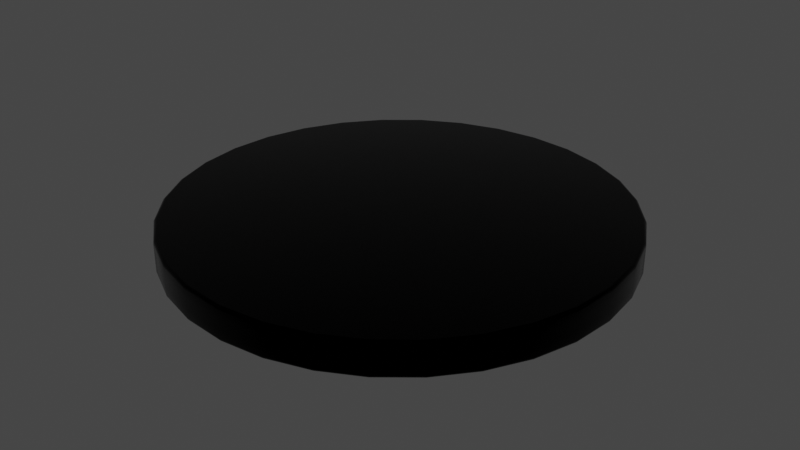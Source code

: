 # Source: generic_ceiling_light02.blend  (saved by Blender 3.4.6; exported with 4.5.12 LTS)
import bpy
from mathutils import Matrix  # noqa: F401  (used for matrix-valued properties, if any)

bpy.ops.wm.read_factory_settings(use_empty=True)
scene = bpy.context.scene
scene.name = 'Scene'

# ---- collections
col_generic_ceiling_light02 = bpy.data.collections.new('generic_ceiling_light02'); scene.collection.children.link(col_generic_ceiling_light02)

# ---- materials (node trees are filled in below, after node groups)
mat_light = bpy.data.materials.new('Light')
mat_light.use_transparent_shadow = False
mat_black_metal = bpy.data.materials.new('Black Metal')
mat_black_metal.use_transparent_shadow = False

# ---- material node trees
mat_light.use_nodes = True; mat_light.node_tree.nodes.clear()
_N = mat_light.node_tree.nodes; _L = mat_light.node_tree.links
n0 = _N.new('ShaderNodeOutputMaterial'); n0.name = 'Material Output'; n0.location = (300, 300)
n1 = _N.new('ShaderNodeEmission'); n1.name = 'Emission'; n1.location = (10, 300)
n1.inputs[1].default_value = 20.0
_L.new(n1.outputs[0], n0.inputs[0])
n0.is_active_output = True
mat_black_metal.use_nodes = True; mat_black_metal.node_tree.nodes.clear()
_N = mat_black_metal.node_tree.nodes; _L = mat_black_metal.node_tree.links
n0 = _N.new('ShaderNodeBsdfPrincipled'); n0.name = 'Principled BSDF'; n0.location = (10, 300)
n0.distribution = 'GGX'
n0.subsurface_method = 'RANDOM_WALK_SKIN'
n0.inputs[0].default_value = (0.0, 0.0, 0.0, 1.0)
n0.inputs[1].default_value = 1.0
n0.inputs[2].default_value = 0.2
n0.inputs[3].default_value = 1.45
n0.inputs[13].default_value = 0.7
n0.inputs[27].default_value = (0.0, 0.0, 0.0, 1.0)
n0.inputs[28].default_value = 1.0
n1 = _N.new('ShaderNodeOutputMaterial'); n1.name = 'Material Output'; n1.location = (300, 300)
_L.new(n0.outputs[0], n1.inputs[0])
n1.is_active_output = True

# ---- world
world_world = bpy.data.worlds.new('World'); scene.world = world_world
world_world.use_nodes = True; world_world.node_tree.nodes.clear()
_N = world_world.node_tree.nodes; _L = world_world.node_tree.links
n0 = _N.new('ShaderNodeOutputWorld'); n0.name = 'World Output'; n0.location = (300, 300)
n1 = _N.new('ShaderNodeBackground'); n1.name = 'Background'; n1.location = (10, 300)
n1.inputs[0].default_value = (0.05088, 0.05088, 0.05088, 1.0)
_L.new(n1.outputs[0], n0.inputs[0])
n0.is_active_output = True
world_world.color = (0.05088, 0.05088, 0.05088)
world_world.use_sun_shadow = False
world_world.sun_shadow_jitter_overblur = 0.0

# ---- meshes
me_generic_ceiling_light02_vertex = bpy.data.meshes.new('generic_ceiling_light02_vertex')
me_generic_ceiling_light02_vertex.from_pydata([(-2.265e-09, 0.2, 0.015), (2.265e-09, 0.1863, -0.015), (-0.03902, 0.1962, 0.015), (-0.03635, 0.1827, -0.015), (-0.07654, 0.1848, 0.015), (-0.0713, 0.1721, -0.015), (-0.1111, 0.1663, 0.015), (-0.1035, 0.1549, -0.015), (-0.1414, 0.1414, 0.015), (-0.1317, 0.1317, -0.015), (-0.1663, 0.1111, 0.015), (-0.1549, 0.1035, -0.015), (-0.1848, 0.07654, 0.015), (-0.1721, 0.0713, -0.015), (-0.1962, 0.03902, 0.015), (-0.1827, 0.03635, -0.015), (-0.2, 0.0, 0.015), (-0.1863, 0.0, -0.015), (-0.1962, -0.03902, 0.015), (-0.1827, -0.03635, -0.015), (-0.1848, -0.07654, 0.015), (-0.1721, -0.0713, -0.015), (-0.1663, -0.1111, 0.015), (-0.1549, -0.1035, -0.015), (-0.1414, -0.1414, 0.015), (-0.1317, -0.1317, -0.015), (-0.1111, -0.1663, 0.015), (-0.1035, -0.1549, -0.015), (-0.07654, -0.1848, 0.015), (-0.0713, -0.1721, -0.015), (-0.03902, -0.1962, 0.015), (-0.03635, -0.1827, -0.015), (-2.265e-09, -0.2, 0.015), (2.265e-09, -0.1863, -0.015), (0.03902, -0.1962, 0.015), (0.03635, -0.1827, -0.015), (0.07654, -0.1848, 0.015), (0.0713, -0.1721, -0.015), (0.1111, -0.1663, 0.015), (0.1035, -0.1549, -0.015), (0.1414, -0.1414, 0.015), (0.1317, -0.1317, -0.015), (0.1663, -0.1111, 0.015), (0.1549, -0.1035, -0.015), (0.1848, -0.07654, 0.015), (0.1721, -0.0713, -0.015), (0.1962, -0.03902, 0.015), (0.1827, -0.03635, -0.015), (0.2, 0.0, 0.015), (0.1863, 0.0, -0.015), (0.1962, 0.03902, 0.015), (0.1827, 0.03635, -0.015), (0.1848, 0.07654, 0.015), (0.1721, 0.0713, -0.015), (0.1663, 0.1111, 0.015), (0.1549, 0.1035, -0.015), (0.1414, 0.1414, 0.015), (0.1317, 0.1317, -0.015), (0.1111, 0.1663, 0.015), (0.1035, 0.1549, -0.015), (0.07654, 0.1848, 0.015), (0.0713, 0.1721, -0.015), (0.03902, 0.1962, 0.015), (0.03635, 0.1827, -0.015), (-0.03902, 0.1962, -0.015), (2.265e-09, 0.2, -0.015), (-0.07654, 0.1848, -0.015), (-0.1111, 0.1663, -0.015), (-0.1414, 0.1414, -0.015), (-0.1663, 0.1111, -0.015), (-0.1848, 0.07654, -0.015), (-0.1962, 0.03902, -0.015), (-0.2, 0.0, -0.015), (-0.1962, -0.03902, -0.015), (-0.1848, -0.07654, -0.015), (-0.1663, -0.1111, -0.015), (-0.1414, -0.1414, -0.015), (-0.1111, -0.1663, -0.015), (-0.07654, -0.1848, -0.015), (-0.03902, -0.1962, -0.015), (2.265e-09, -0.2, -0.015), (0.03902, -0.1962, -0.015), (0.07654, -0.1848, -0.015), (0.1111, -0.1663, -0.015), (0.1414, -0.1414, -0.015), (0.1663, -0.1111, -0.015), (0.1848, -0.07654, -0.015), (0.1962, -0.03902, -0.015), (0.2, 0.0, -0.015), (0.1962, 0.03902, -0.015), (0.1848, 0.07654, -0.015), (0.1663, 0.1111, -0.015), (0.1414, 0.1414, -0.015), (0.1111, 0.1663, -0.015), (0.07654, 0.1848, -0.015), (0.03902, 0.1962, -0.015), (-0.03635, 0.1827, -0.009032), (1.364e-09, 0.1863, -0.009032), (-0.0713, 0.1721, -0.009032), (-0.1035, 0.1549, -0.009032), (-0.1317, 0.1317, -0.009032), (-0.1549, 0.1035, -0.009032), (-0.1721, 0.0713, -0.009032), (-0.1827, 0.03635, -0.009032), (-0.1863, 0.0, -0.009032), (-0.1827, -0.03635, -0.009032), (-0.1721, -0.0713, -0.009032), (-0.1549, -0.1035, -0.009032), (-0.1317, -0.1317, -0.009032), (-0.1035, -0.1549, -0.009032), (-0.0713, -0.1721, -0.009032), (-0.03635, -0.1827, -0.009032), (1.364e-09, -0.1863, -0.009032), (0.03635, -0.1827, -0.009032), (0.0713, -0.1721, -0.009032), (0.1035, -0.1549, -0.009031), (0.1317, -0.1317, -0.009031), (0.1549, -0.1035, -0.009031), (0.1721, -0.0713, -0.009031), (0.1827, -0.03635, -0.009031), (0.1863, 0.0, -0.009031), (0.1827, 0.03635, -0.009031), (0.1721, 0.0713, -0.009031), (0.1549, 0.1035, -0.009031), (0.1317, 0.1317, -0.009031), (0.1035, 0.1549, -0.009031), (0.0713, 0.1721, -0.009032), (0.03635, 0.1827, -0.009032), (-7.55e-10, 0.2, 0.005), (7.55e-10, 0.2, -0.005), (-0.03902, 0.1962, -0.005), (-0.03902, 0.1962, 0.005), (-0.07654, 0.1848, -0.005), (-0.07654, 0.1848, 0.005), (-0.1111, 0.1663, -0.005), (-0.1111, 0.1663, 0.005), (-0.1414, 0.1414, -0.005), (-0.1414, 0.1414, 0.005), (-0.1663, 0.1111, -0.005), (-0.1663, 0.1111, 0.005), (-0.1848, 0.07654, -0.005), (-0.1848, 0.07654, 0.005), (-0.1962, 0.03902, -0.005), (-0.1962, 0.03902, 0.005), (-0.2, 0.0, -0.005), (-0.2, 0.0, 0.005), (-0.1962, -0.03902, -0.005), (-0.1962, -0.03902, 0.005), (-0.1848, -0.07654, -0.005), (-0.1848, -0.07654, 0.005), (-0.1663, -0.1111, -0.005), (-0.1663, -0.1111, 0.005), (-0.1414, -0.1414, -0.005), (-0.1414, -0.1414, 0.005), (-0.1111, -0.1663, -0.005), (-0.1111, -0.1663, 0.005), (-0.07654, -0.1848, -0.005), (-0.07654, -0.1848, 0.005), (-0.03902, -0.1962, -0.005), (-0.03902, -0.1962, 0.005), (7.55e-10, -0.2, -0.005), (-7.55e-10, -0.2, 0.005), (0.03902, -0.1962, -0.005), (0.03902, -0.1962, 0.005), (0.07654, -0.1848, -0.005), (0.07654, -0.1848, 0.005), (0.1111, -0.1663, -0.005), (0.1111, -0.1663, 0.005), (0.1414, -0.1414, -0.005), (0.1414, -0.1414, 0.005), (0.1663, -0.1111, -0.005), (0.1663, -0.1111, 0.005), (0.1848, -0.07654, -0.005), (0.1848, -0.07654, 0.005), (0.1962, -0.03902, -0.005), (0.1962, -0.03902, 0.005), (0.2, 0.0, -0.005), (0.2, 0.0, 0.005), (0.1962, 0.03902, -0.005), (0.1962, 0.03902, 0.005), (0.1848, 0.07654, -0.005), (0.1848, 0.07654, 0.005), (0.1663, 0.1111, -0.005), (0.1663, 0.1111, 0.005), (0.1414, 0.1414, -0.005), (0.1414, 0.1414, 0.005), (0.1111, 0.1663, -0.005), (0.1111, 0.1663, 0.005), (0.07654, 0.1848, -0.005), (0.07654, 0.1848, 0.005), (0.03902, 0.1962, -0.005), (0.03902, 0.1962, 0.005), (-0.1549, 0.1035, -0.01202), (-0.1721, 0.0713, -0.01202), (0.1035, -0.1549, -0.01202), (0.1317, -0.1317, -0.01202), (-0.1827, 0.03635, -0.01202), (0.1549, -0.1035, -0.01202), (-0.1863, 0.0, -0.01202), (0.1721, -0.0713, -0.01202), (-0.1827, -0.03635, -0.01202), (0.1827, -0.03635, -0.01202), (-0.1721, -0.0713, -0.01202), (0.1863, 0.0, -0.01202), (-0.1549, -0.1035, -0.01202), (0.1827, 0.03635, -0.01202), (-0.1317, -0.1317, -0.01202), (0.1721, 0.0713, -0.01202), (-0.1035, -0.1549, -0.01202), (0.1549, 0.1035, -0.01202), (-0.0713, -0.1721, -0.01202), (1.814e-09, 0.1863, -0.01202), (-0.03635, 0.1827, -0.01202), (0.1317, 0.1317, -0.01202), (-0.03635, -0.1827, -0.01202), (-0.0713, 0.1721, -0.01202), (0.1035, 0.1549, -0.01202), (1.814e-09, -0.1863, -0.01202), (-0.1035, 0.1549, -0.01202), (0.0713, 0.1721, -0.01202), (0.03635, -0.1827, -0.01202), (-0.1317, 0.1317, -0.01202), (0.03635, 0.1827, -0.01202), (0.0713, -0.1721, -0.01202), (2.265e-09, 0.1932, -0.015), (-0.03768, 0.1894, -0.015), (-0.07392, 0.1784, -0.015), (-0.1073, 0.1606, -0.015), (-0.1366, 0.1366, -0.015), (-0.1606, 0.1073, -0.015), (-0.1784, 0.07392, -0.015), (-0.1894, 0.03768, -0.015), (-0.1932, 0.0, -0.015), (-0.1894, -0.03768, -0.015), (-0.1784, -0.07392, -0.015), (-0.1606, -0.1073, -0.015), (-0.1366, -0.1366, -0.015), (-0.1073, -0.1606, -0.015), (-0.07392, -0.1784, -0.015), (-0.03768, -0.1894, -0.015), (2.265e-09, -0.1932, -0.015), (0.03768, -0.1894, -0.015), (0.07392, -0.1784, -0.015), (0.1073, -0.1606, -0.015), (0.1366, -0.1366, -0.015), (0.1606, -0.1073, -0.015), (0.1784, -0.07392, -0.015), (0.1894, -0.03768, -0.015), (0.1932, 0.0, -0.015), (0.1894, 0.03768, -0.015), (0.1784, 0.07392, -0.015), (0.1606, 0.1073, -0.015), (0.1366, 0.1366, -0.015), (0.1073, 0.1606, -0.015), (0.07392, 0.1784, -0.015), (0.03768, 0.1894, -0.015)], [], [(129, 65, 64, 130), (130, 64, 66, 132), (132, 66, 67, 134), (134, 67, 68, 136), (136, 68, 69, 138), (138, 69, 70, 140), (140, 70, 71, 142), (142, 71, 72, 144), (144, 72, 73, 146), (146, 73, 74, 148), (148, 74, 75, 150), (150, 75, 76, 152), (152, 76, 77, 154), (154, 77, 78, 156), (156, 78, 79, 158), (158, 79, 80, 160), (160, 80, 81, 162), (162, 81, 82, 164), (164, 82, 83, 166), (166, 83, 84, 168), (168, 84, 85, 170), (170, 85, 86, 172), (172, 86, 87, 174), (174, 87, 88, 176), (176, 88, 89, 178), (178, 89, 90, 180), (180, 90, 91, 182), (182, 91, 92, 184), (184, 92, 93, 186), (186, 93, 94, 188), (188, 94, 95, 190), (190, 95, 65, 129), (0, 2, 4, 6, 8, 10, 12, 14, 16, 18, 20, 22, 24, 26, 28, 30, 32, 34, 36, 38, 40, 42, 44, 46, 48, 50, 52, 54, 56, 58, 60, 62), (224, 225, 64, 65), (225, 226, 66, 64), (226, 227, 67, 66), (227, 228, 68, 67), (228, 229, 69, 68), (229, 230, 70, 69), (230, 231, 71, 70), (231, 232, 72, 71), (232, 233, 73, 72), (233, 234, 74, 73), (234, 235, 75, 74), (235, 236, 76, 75), (236, 237, 77, 76), (237, 238, 78, 77), (238, 239, 79, 78), (239, 240, 80, 79), (240, 241, 81, 80), (241, 242, 82, 81), (242, 243, 83, 82), (243, 244, 84, 83), (244, 245, 85, 84), (245, 246, 86, 85), (246, 247, 87, 86), (247, 248, 88, 87), (248, 249, 89, 88), (249, 250, 90, 89), (250, 251, 91, 90), (251, 252, 92, 91), (252, 253, 93, 92), (253, 254, 94, 93), (254, 255, 95, 94), (255, 224, 65, 95), (96, 97, 127, 126, 125, 124, 123, 122, 121, 120, 119, 118, 117, 116, 115, 114, 113, 112, 111, 110, 109, 108, 107, 106, 105, 104, 103, 102, 101, 100, 99, 98), (193, 192, 101, 102), (195, 194, 115, 116), (196, 193, 102, 103), (197, 195, 116, 117), (198, 196, 103, 104), (199, 197, 117, 118), (200, 198, 104, 105), (201, 199, 118, 119), (202, 200, 105, 106), (203, 201, 119, 120), (204, 202, 106, 107), (205, 203, 120, 121), (206, 204, 107, 108), (207, 205, 121, 122), (208, 206, 108, 109), (209, 207, 122, 123), (210, 208, 109, 110), (212, 211, 97, 96), (213, 209, 123, 124), (214, 210, 110, 111), (215, 212, 96, 98), (216, 213, 124, 125), (217, 214, 111, 112), (218, 215, 98, 99), (219, 216, 125, 126), (220, 217, 112, 113), (221, 218, 99, 100), (222, 219, 126, 127), (223, 220, 113, 114), (192, 221, 100, 101), (211, 222, 127, 97), (194, 223, 114, 115), (62, 191, 128, 0), (191, 190, 129, 128), (60, 189, 191, 62), (189, 188, 190, 191), (58, 187, 189, 60), (187, 186, 188, 189), (56, 185, 187, 58), (185, 184, 186, 187), (54, 183, 185, 56), (183, 182, 184, 185), (52, 181, 183, 54), (181, 180, 182, 183), (50, 179, 181, 52), (179, 178, 180, 181), (48, 177, 179, 50), (177, 176, 178, 179), (46, 175, 177, 48), (175, 174, 176, 177), (44, 173, 175, 46), (173, 172, 174, 175), (42, 171, 173, 44), (171, 170, 172, 173), (40, 169, 171, 42), (169, 168, 170, 171), (38, 167, 169, 40), (167, 166, 168, 169), (36, 165, 167, 38), (165, 164, 166, 167), (34, 163, 165, 36), (163, 162, 164, 165), (32, 161, 163, 34), (161, 160, 162, 163), (30, 159, 161, 32), (159, 158, 160, 161), (28, 157, 159, 30), (157, 156, 158, 159), (26, 155, 157, 28), (155, 154, 156, 157), (24, 153, 155, 26), (153, 152, 154, 155), (22, 151, 153, 24), (151, 150, 152, 153), (20, 149, 151, 22), (149, 148, 150, 151), (18, 147, 149, 20), (147, 146, 148, 149), (16, 145, 147, 18), (145, 144, 146, 147), (14, 143, 145, 16), (143, 142, 144, 145), (12, 141, 143, 14), (141, 140, 142, 143), (10, 139, 141, 12), (139, 138, 140, 141), (8, 137, 139, 10), (137, 136, 138, 139), (6, 135, 137, 8), (135, 134, 136, 137), (4, 133, 135, 6), (133, 132, 134, 135), (2, 131, 133, 4), (131, 130, 132, 133), (0, 128, 131, 2), (128, 129, 130, 131), (39, 37, 223, 194), (1, 63, 222, 211), (11, 9, 221, 192), (37, 35, 220, 223), (63, 61, 219, 222), (9, 7, 218, 221), (35, 33, 217, 220), (61, 59, 216, 219), (7, 5, 215, 218), (33, 31, 214, 217), (59, 57, 213, 216), (5, 3, 212, 215), (31, 29, 210, 214), (57, 55, 209, 213), (3, 1, 211, 212), (29, 27, 208, 210), (55, 53, 207, 209), (27, 25, 206, 208), (53, 51, 205, 207), (25, 23, 204, 206), (51, 49, 203, 205), (23, 21, 202, 204), (49, 47, 201, 203), (21, 19, 200, 202), (47, 45, 199, 201), (19, 17, 198, 200), (45, 43, 197, 199), (17, 15, 196, 198), (43, 41, 195, 197), (15, 13, 193, 196), (41, 39, 194, 195), (13, 11, 192, 193), (63, 1, 224, 255), (61, 63, 255, 254), (59, 61, 254, 253), (57, 59, 253, 252), (55, 57, 252, 251), (53, 55, 251, 250), (51, 53, 250, 249), (49, 51, 249, 248), (47, 49, 248, 247), (45, 47, 247, 246), (43, 45, 246, 245), (41, 43, 245, 244), (39, 41, 244, 243), (37, 39, 243, 242), (35, 37, 242, 241), (33, 35, 241, 240), (31, 33, 240, 239), (29, 31, 239, 238), (27, 29, 238, 237), (25, 27, 237, 236), (23, 25, 236, 235), (21, 23, 235, 234), (19, 21, 234, 233), (17, 19, 233, 232), (15, 17, 232, 231), (13, 15, 231, 230), (11, 13, 230, 229), (9, 11, 229, 228), (7, 9, 228, 227), (5, 7, 227, 226), (3, 5, 226, 225), (1, 3, 225, 224)])
me_generic_ceiling_light02_vertex.polygons.foreach_set('use_smooth', [True] * 226)
me_generic_ceiling_light02_vertex.polygons.foreach_set('material_index', [1, 1, 1, 1, 1, 1, 1, 1, 1, 1, 1, 1, 1, 1, 1, 1, 1, 1, 1, 1, 1, 1, 1, 1, 1, 1, 1, 1, 1, 1, 1, 1, 1, 1, 1, 1, 1, 1, 1, 1, 1, 1, 1, 1, 1, 1, 1, 1, 1, 1, 1, 1, 1, 1, 1, 1, 1, 1, 1, 1, 1, 1, 1, 1, 1, 0, 1, 1, 1, 1, 1, 1, 1, 1, 1, 1, 1, 1, 1, 1, 1, 1, 1, 1, 1, 1, 1, 1, 1, 1, 1, 1, 1, 1, 1, 1, 1, 1, 1, 1, 1, 1, 1, 1, 1, 1, 1, 1, 1, 1, 1, 1, 1, 1, 1, 1, 1, 1, 1, 1, 1, 1, 1, 1, 1, 1, 1, 1, 1, 1, 1, 1, 1, 1, 1, 1, 1, 1, 1, 1, 1, 1, 1, 1, 1, 1, 1, 1, 1, 1, 1, 1, 1, 1, 1, 1, 1, 1, 1, 1, 1, 1, 1, 1, 1, 1, 1, 1, 1, 1, 1, 1, 1, 1, 1, 1, 1, 1, 1, 1, 1, 1, 1, 1, 1, 1, 1, 1, 1, 1, 1, 1, 1, 1, 1, 1, 1, 1, 1, 1, 1, 1, 1, 1, 1, 1, 1, 1, 1, 1, 1, 1, 1, 1, 1, 1, 1, 1, 1, 1, 1, 1, 1, 1, 1, 1])
_uv = me_generic_ceiling_light02_vertex.uv_layers.new(name='UVMap')
_uv.uv.foreach_set('vector', [1.0, 0.8333, 1.0, 1.0, 0.9688, 1.0, 0.9688, 0.8333, 0.9688, 0.8333, 0.9688, 1.0, 0.9375, 1.0, 0.9375, 0.8333, 0.9375, 0.8333, 0.9375, 1.0, 0.9062, 1.0, 0.9062, 0.8333, 0.9062, 0.8333, 0.9062, 1.0, 0.875, 1.0, 0.875, 0.8333, 0.875, 0.8333, 0.875, 1.0, 0.8438, 1.0, 0.8437, 0.8333, 0.8437, 0.8333, 0.8438, 1.0, 0.8125, 1.0, 0.8125, 0.8333, 0.8125, 0.8333, 0.8125, 1.0, 0.7812, 1.0, 0.7812, 0.8333, 0.7812, 0.8333, 0.7812, 1.0, 0.75, 1.0, 0.75, 0.8333, 0.75, 0.8333, 0.75, 1.0, 0.7188, 1.0, 0.7188, 0.8333, 0.7188, 0.8333, 0.7188, 1.0, 0.6875, 1.0, 0.6875, 0.8333, 0.6875, 0.8333, 0.6875, 1.0, 0.6562, 1.0, 0.6562, 0.8333, 0.6562, 0.8333, 0.6562, 1.0, 0.625, 1.0, 0.625, 0.8333, 0.625, 0.8333, 0.625, 1.0, 0.5938, 1.0, 0.5938, 0.8333, 0.5938, 0.8333, 0.5938, 1.0, 0.5625, 1.0, 0.5625, 0.8333, 0.5625, 0.8333, 0.5625, 1.0, 0.5312, 1.0, 0.5312, 0.8333, 0.5312, 0.8333, 0.5312, 1.0, 0.5, 1.0, 0.5, 0.8333, 0.5, 0.8333, 0.5, 1.0, 0.4688, 1.0, 0.4687, 0.8333, 0.4687, 0.8333, 0.4688, 1.0, 0.4375, 1.0, 0.4375, 0.8333, 0.4375, 0.8333, 0.4375, 1.0, 0.4062, 1.0, 0.4062, 0.8333, 0.4062, 0.8333, 0.4062, 1.0, 0.375, 1.0, 0.375, 0.8333, 0.375, 0.8333, 0.375, 1.0, 0.3438, 1.0, 0.3438, 0.8333, 0.3438, 0.8333, 0.3438, 1.0, 0.3125, 1.0, 0.3125, 0.8333, 0.3125, 0.8333, 0.3125, 1.0, 0.2812, 1.0, 0.2812, 0.8333, 0.2812, 0.8333, 0.2812, 1.0, 0.25, 1.0, 0.25, 0.8333, 0.25, 0.8333, 0.25, 1.0, 0.2188, 1.0, 0.2188, 0.8333, 0.2188, 0.8333, 0.2188, 1.0, 0.1875, 1.0, 0.1875, 0.8333, 0.1875, 0.8333, 0.1875, 1.0, 0.1562, 1.0, 0.1562, 0.8333, 0.1562, 0.8333, 0.1562, 1.0, 0.125, 1.0, 0.125, 0.8333, 0.125, 0.8333, 0.125, 1.0, 0.09375, 1.0, 0.09375, 0.8333, 0.09375, 0.8333, 0.09375, 1.0, 0.0625, 1.0, 0.0625, 0.8333, 0.0625, 0.8333, 0.0625, 1.0, 0.03125, 1.0, 0.03125, 0.8333, 0.03125, 0.8333, 0.03125, 1.0, 0.0, 1.0, 0.0, 0.8333, 0.75, 0.49, 0.7968, 0.4854, 0.8418, 0.4717, 0.8833, 0.4496, 0.9197, 0.4197, 0.9496, 0.3833, 0.9717, 0.3418, 0.9854, 0.2968, 0.99, 0.25, 0.9854, 0.2032, 0.9717, 0.1582, 0.9496, 0.1167, 0.9197, 0.08029, 0.8833, 0.05045, 0.8418, 0.02827, 0.7968, 0.01461, 0.75, 0.01, 0.7032, 0.01461, 0.6582, 0.02827, 0.6167, 0.05045, 0.5803, 0.08029, 0.5504, 0.1167, 0.5283, 0.1582, 0.5146, 0.2032, 0.51, 0.25, 0.5146, 0.2968, 0.5283, 0.3418, 0.5504, 0.3833, 0.5803, 0.4197, 0.6167, 0.4496, 0.6582, 0.4717, 0.7032, 0.4854, 0.25, 0.4818, 0.2952, 0.4773, 0.2968, 0.4854, 0.25, 0.49, 0.2952, 0.4773, 0.3387, 0.4641, 0.3418, 0.4717, 0.2968, 0.4854, 0.3387, 0.4641, 0.3788, 0.4427, 0.3833, 0.4496, 0.3418, 0.4717, 0.3788, 0.4427, 0.4139, 0.4139, 0.4197, 0.4197, 0.3833, 0.4496, 0.4139, 0.4139, 0.4427, 0.3788, 0.4496, 0.3833, 0.4197, 0.4197, 0.4427, 0.3788, 0.4641, 0.3387, 0.4717, 0.3418, 0.4496, 0.3833, 0.4641, 0.3387, 0.4773, 0.2952, 0.4854, 0.2968, 0.4717, 0.3418, 0.4773, 0.2952, 0.4818, 0.25, 0.49, 0.25, 0.4854, 0.2968, 0.4818, 0.25, 0.4773, 0.2048, 0.4854, 0.2032, 0.49, 0.25, 0.4773, 0.2048, 0.4641, 0.1613, 0.4717, 0.1582, 0.4854, 0.2032, 0.4641, 0.1613, 0.4427, 0.1212, 0.4496, 0.1167, 0.4717, 0.1582, 0.4427, 0.1212, 0.4139, 0.0861, 0.4197, 0.08029, 0.4496, 0.1167, 0.4139, 0.0861, 0.3788, 0.05728, 0.3833, 0.05045, 0.4197, 0.08029, 0.3788, 0.05728, 0.3387, 0.03586, 0.3418, 0.02827, 0.3833, 0.05045, 0.3387, 0.03586, 0.2952, 0.02267, 0.2968, 0.01461, 0.3418, 0.02827, 0.2952, 0.02267, 0.25, 0.01822, 0.25, 0.01, 0.2968, 0.01461, 0.25, 0.01822, 0.2048, 0.02267, 0.2032, 0.01461, 0.25, 0.01, 0.2048, 0.02267, 0.1613, 0.03586, 0.1582, 0.02827, 0.2032, 0.01461, 0.1613, 0.03586, 0.1212, 0.05728, 0.1167, 0.05045, 0.1582, 0.02827, 0.1212, 0.05728, 0.0861, 0.0861, 0.08029, 0.08029, 0.1167, 0.05045, 0.0861, 0.0861, 0.05728, 0.1212, 0.05045, 0.1167, 0.08029, 0.08029, 0.05728, 0.1212, 0.03586, 0.1613, 0.02827, 0.1582, 0.05045, 0.1167, 0.03586, 0.1613, 0.02267, 0.2048, 0.01461, 0.2032, 0.02827, 0.1582, 0.02267, 0.2048, 0.01822, 0.25, 0.01, 0.25, 0.01461, 0.2032, 0.01822, 0.25, 0.02267, 0.2952, 0.01461, 0.2968, 0.01, 0.25, 0.02267, 0.2952, 0.03586, 0.3387, 0.02827, 0.3418, 0.01461, 0.2968, 0.03586, 0.3387, 0.05728, 0.3788, 0.05045, 0.3833, 0.02827, 0.3418, 0.05728, 0.3788, 0.0861, 0.4139, 0.08029, 0.4197, 0.05045, 0.3833, 0.0861, 0.4139, 0.1212, 0.4427, 0.1167, 0.4496, 0.08029, 0.4197, 0.1212, 0.4427, 0.1613, 0.4641, 0.1582, 0.4717, 0.1167, 0.4496, 0.1613, 0.4641, 0.2048, 0.4773, 0.2032, 0.4854, 0.1582, 0.4717, 0.2048, 0.4773, 0.25, 0.4818, 0.25, 0.49, 0.2032, 0.4854, 0.2936, 0.4693, 0.25, 0.4736, 0.2064, 0.4693, 0.1644, 0.4565, 0.1258, 0.4359, 0.09192, 0.4081, 0.06411, 0.3742, 0.04345, 0.3356, 0.03073, 0.2936, 0.02643, 0.25, 0.03073, 0.2064, 0.04345, 0.1644, 0.06411, 0.1258, 0.09192, 0.09192, 0.1258, 0.06411, 0.1644, 0.04345, 0.2064, 0.03073, 0.25, 0.02643, 0.2936, 0.03073, 0.3356, 0.04345, 0.3742, 0.06411, 0.4081, 0.09192, 0.4359, 0.1258, 0.4565, 0.1644, 0.4693, 0.2064, 0.4736, 0.25, 0.4693, 0.2936, 0.4565, 0.3356, 0.4359, 0.3742, 0.4081, 0.4081, 0.3742, 0.4359, 0.3356, 0.4565, 0.4565, 0.3356, 0.4359, 0.3742, 0.4359, 0.3742, 0.4565, 0.3356, 0.09192, 0.09192, 0.1258, 0.06411, 0.1258, 0.06411, 0.09192, 0.09192, 0.4693, 0.2936, 0.4565, 0.3356, 0.4565, 0.3356, 0.4693, 0.2936, 0.06411, 0.1258, 0.09192, 0.09192, 0.09192, 0.09192, 0.06411, 0.1258, 0.4736, 0.25, 0.4693, 0.2936, 0.4693, 0.2936, 0.4736, 0.25, 0.04345, 0.1644, 0.06411, 0.1258, 0.06411, 0.1258, 0.04345, 0.1644, 0.4693, 0.2064, 0.4736, 0.25, 0.4736, 0.25, 0.4693, 0.2064, 0.03073, 0.2064, 0.04345, 0.1644, 0.04345, 0.1644, 0.03073, 0.2064, 0.4565, 0.1644, 0.4693, 0.2064, 0.4693, 0.2064, 0.4565, 0.1644, 0.02643, 0.25, 0.03073, 0.2064, 0.03073, 0.2064, 0.02643, 0.25, 0.4359, 0.1258, 0.4565, 0.1644, 0.4565, 0.1644, 0.4359, 0.1258, 0.03073, 0.2936, 0.02643, 0.25, 0.02643, 0.25, 0.03073, 0.2936, 0.4081, 0.09192, 0.4359, 0.1258, 0.4359, 0.1258, 0.4081, 0.09192, 0.04345, 0.3356, 0.03073, 0.2936, 0.03073, 0.2936, 0.04345, 0.3356, 0.3742, 0.06411, 0.4081, 0.09192, 0.4081, 0.09192, 0.3742, 0.06411, 0.06411, 0.3742, 0.04345, 0.3356, 0.04345, 0.3356, 0.06411, 0.3742, 0.3356, 0.04345, 0.3742, 0.06411, 0.3742, 0.06411, 0.3356, 0.04345, 0.2936, 0.4693, 0.25, 0.4736, 0.25, 0.4736, 0.2936, 0.4693, 0.09192, 0.4081, 0.06411, 0.3742, 0.06411, 0.3742, 0.09192, 0.4081, 0.2936, 0.03073, 0.3356, 0.04345, 0.3356, 0.04345, 0.2936, 0.03073, 0.3356, 0.4565, 0.2936, 0.4693, 0.2936, 0.4693, 0.3356, 0.4565, 0.1258, 0.4359, 0.09192, 0.4081, 0.09192, 0.4081, 0.1258, 0.4359, 0.25, 0.02643, 0.2936, 0.03073, 0.2936, 0.03073, 0.25, 0.02643, 0.3742, 0.4359, 0.3356, 0.4565, 0.3356, 0.4565, 0.3742, 0.4359, 0.1644, 0.4565, 0.1258, 0.4359, 0.1258, 0.4359, 0.1644, 0.4565, 0.2064, 0.03073, 0.25, 0.02643, 0.25, 0.02643, 0.2064, 0.03073, 0.4081, 0.4081, 0.3742, 0.4359, 0.3742, 0.4359, 0.4081, 0.4081, 0.2064, 0.4693, 0.1644, 0.4565, 0.1644, 0.4565, 0.2064, 0.4693, 0.1644, 0.04345, 0.2064, 0.03073, 0.2064, 0.03073, 0.1644, 0.04345, 0.4359, 0.3742, 0.4081, 0.4081, 0.4081, 0.4081, 0.4359, 0.3742, 0.25, 0.4736, 0.2064, 0.4693, 0.2064, 0.4693, 0.25, 0.4736, 0.1258, 0.06411, 0.1644, 0.04345, 0.1644, 0.04345, 0.1258, 0.06411, 0.03125, 0.5, 0.03125, 0.6667, 0.0, 0.6667, 0.0, 0.5, 0.03125, 0.6667, 0.03125, 0.8333, 0.0, 0.8333, 0.0, 0.6667, 0.0625, 0.5, 0.0625, 0.6667, 0.03125, 0.6667, 0.03125, 0.5, 0.0625, 0.6667, 0.0625, 0.8333, 0.03125, 0.8333, 0.03125, 0.6667, 0.09375, 0.5, 0.09375, 0.6667, 0.0625, 0.6667, 0.0625, 0.5, 0.09375, 0.6667, 0.09375, 0.8333, 0.0625, 0.8333, 0.0625, 0.6667, 0.125, 0.5, 0.125, 0.6667, 0.09375, 0.6667, 0.09375, 0.5, 0.125, 0.6667, 0.125, 0.8333, 0.09375, 0.8333, 0.09375, 0.6667, 0.1562, 0.5, 0.1562, 0.6667, 0.125, 0.6667, 0.125, 0.5, 0.1562, 0.6667, 0.1562, 0.8333, 0.125, 0.8333, 0.125, 0.6667, 0.1875, 0.5, 0.1875, 0.6667, 0.1562, 0.6667, 0.1562, 0.5, 0.1875, 0.6667, 0.1875, 0.8333, 0.1562, 0.8333, 0.1562, 0.6667, 0.2188, 0.5, 0.2188, 0.6667, 0.1875, 0.6667, 0.1875, 0.5, 0.2188, 0.6667, 0.2188, 0.8333, 0.1875, 0.8333, 0.1875, 0.6667, 0.25, 0.5, 0.25, 0.6667, 0.2188, 0.6667, 0.2188, 0.5, 0.25, 0.6667, 0.25, 0.8333, 0.2188, 0.8333, 0.2188, 0.6667, 0.2812, 0.5, 0.2812, 0.6667, 0.25, 0.6667, 0.25, 0.5, 0.2812, 0.6667, 0.2812, 0.8333, 0.25, 0.8333, 0.25, 0.6667, 0.3125, 0.5, 0.3125, 0.6667, 0.2812, 0.6667, 0.2812, 0.5, 0.3125, 0.6667, 0.3125, 0.8333, 0.2812, 0.8333, 0.2812, 0.6667, 0.3438, 0.5, 0.3438, 0.6667, 0.3125, 0.6667, 0.3125, 0.5, 0.3438, 0.6667, 0.3438, 0.8333, 0.3125, 0.8333, 0.3125, 0.6667, 0.375, 0.5, 0.375, 0.6667, 0.3438, 0.6667, 0.3438, 0.5, 0.375, 0.6667, 0.375, 0.8333, 0.3438, 0.8333, 0.3438, 0.6667, 0.4062, 0.5, 0.4062, 0.6667, 0.375, 0.6667, 0.375, 0.5, 0.4062, 0.6667, 0.4062, 0.8333, 0.375, 0.8333, 0.375, 0.6667, 0.4375, 0.5, 0.4375, 0.6667, 0.4062, 0.6667, 0.4062, 0.5, 0.4375, 0.6667, 0.4375, 0.8333, 0.4062, 0.8333, 0.4062, 0.6667, 0.4688, 0.5, 0.4688, 0.6667, 0.4375, 0.6667, 0.4375, 0.5, 0.4688, 0.6667, 0.4687, 0.8333, 0.4375, 0.8333, 0.4375, 0.6667, 0.5, 0.5, 0.5, 0.6667, 0.4688, 0.6667, 0.4688, 0.5, 0.5, 0.6667, 0.5, 0.8333, 0.4687, 0.8333, 0.4688, 0.6667, 0.5312, 0.5, 0.5312, 0.6667, 0.5, 0.6667, 0.5, 0.5, 0.5312, 0.6667, 0.5312, 0.8333, 0.5, 0.8333, 0.5, 0.6667, 0.5625, 0.5, 0.5625, 0.6667, 0.5312, 0.6667, 0.5312, 0.5, 0.5625, 0.6667, 0.5625, 0.8333, 0.5312, 0.8333, 0.5312, 0.6667, 0.5938, 0.5, 0.5938, 0.6667, 0.5625, 0.6667, 0.5625, 0.5, 0.5938, 0.6667, 0.5938, 0.8333, 0.5625, 0.8333, 0.5625, 0.6667, 0.625, 0.5, 0.625, 0.6667, 0.5938, 0.6667, 0.5938, 0.5, 0.625, 0.6667, 0.625, 0.8333, 0.5938, 0.8333, 0.5938, 0.6667, 0.6562, 0.5, 0.6562, 0.6667, 0.625, 0.6667, 0.625, 0.5, 0.6562, 0.6667, 0.6562, 0.8333, 0.625, 0.8333, 0.625, 0.6667, 0.6875, 0.5, 0.6875, 0.6667, 0.6562, 0.6667, 0.6562, 0.5, 0.6875, 0.6667, 0.6875, 0.8333, 0.6562, 0.8333, 0.6562, 0.6667, 0.7188, 0.5, 0.7188, 0.6667, 0.6875, 0.6667, 0.6875, 0.5, 0.7188, 0.6667, 0.7188, 0.8333, 0.6875, 0.8333, 0.6875, 0.6667, 0.75, 0.5, 0.75, 0.6667, 0.7188, 0.6667, 0.7188, 0.5, 0.75, 0.6667, 0.75, 0.8333, 0.7188, 0.8333, 0.7188, 0.6667, 0.7812, 0.5, 0.7812, 0.6667, 0.75, 0.6667, 0.75, 0.5, 0.7812, 0.6667, 0.7812, 0.8333, 0.75, 0.8333, 0.75, 0.6667, 0.8125, 0.5, 0.8125, 0.6667, 0.7812, 0.6667, 0.7812, 0.5, 0.8125, 0.6667, 0.8125, 0.8333, 0.7812, 0.8333, 0.7812, 0.6667, 0.8438, 0.5, 0.8438, 0.6667, 0.8125, 0.6667, 0.8125, 0.5, 0.8438, 0.6667, 0.8437, 0.8333, 0.8125, 0.8333, 0.8125, 0.6667, 0.875, 0.5, 0.875, 0.6667, 0.8438, 0.6667, 0.8438, 0.5, 0.875, 0.6667, 0.875, 0.8333, 0.8437, 0.8333, 0.8438, 0.6667, 0.9062, 0.5, 0.9062, 0.6667, 0.875, 0.6667, 0.875, 0.5, 0.9062, 0.6667, 0.9062, 0.8333, 0.875, 0.8333, 0.875, 0.6667, 0.9375, 0.5, 0.9375, 0.6667, 0.9062, 0.6667, 0.9062, 0.5, 0.9375, 0.6667, 0.9375, 0.8333, 0.9062, 0.8333, 0.9062, 0.6667, 0.9688, 0.5, 0.9688, 0.6667, 0.9375, 0.6667, 0.9375, 0.5, 0.9688, 0.6667, 0.9688, 0.8333, 0.9375, 0.8333, 0.9375, 0.6667, 1.0, 0.5, 1.0, 0.6667, 0.9688, 0.6667, 0.9688, 0.5, 1.0, 0.6667, 1.0, 0.8333, 0.9688, 0.8333, 0.9688, 0.6667, 0.1258, 0.06411, 0.1644, 0.04345, 0.1644, 0.04345, 0.1258, 0.06411, 0.25, 0.4736, 0.2064, 0.4693, 0.2064, 0.4693, 0.25, 0.4736, 0.4359, 0.3742, 0.4081, 0.4081, 0.4081, 0.4081, 0.4359, 0.3742, 0.1644, 0.04345, 0.2064, 0.03073, 0.2064, 0.03073, 0.1644, 0.04345, 0.2064, 0.4693, 0.1644, 0.4565, 0.1644, 0.4565, 0.2064, 0.4693, 0.4081, 0.4081, 0.3742, 0.4359, 0.3742, 0.4359, 0.4081, 0.4081, 0.2064, 0.03073, 0.25, 0.02643, 0.25, 0.02643, 0.2064, 0.03073, 0.1644, 0.4565, 0.1258, 0.4359, 0.1258, 0.4359, 0.1644, 0.4565, 0.3742, 0.4359, 0.3356, 0.4565, 0.3356, 0.4565, 0.3742, 0.4359, 0.25, 0.02643, 0.2936, 0.03073, 0.2936, 0.03073, 0.25, 0.02643, 0.1258, 0.4359, 0.09192, 0.4081, 0.09192, 0.4081, 0.1258, 0.4359, 0.3356, 0.4565, 0.2936, 0.4693, 0.2936, 0.4693, 0.3356, 0.4565, 0.2936, 0.03073, 0.3356, 0.04345, 0.3356, 0.04345, 0.2936, 0.03073, 0.09192, 0.4081, 0.06411, 0.3742, 0.06411, 0.3742, 0.09192, 0.4081, 0.2936, 0.4693, 0.25, 0.4736, 0.25, 0.4736, 0.2936, 0.4693, 0.3356, 0.04345, 0.3742, 0.06411, 0.3742, 0.06411, 0.3356, 0.04345, 0.06411, 0.3742, 0.04345, 0.3356, 0.04345, 0.3356, 0.06411, 0.3742, 0.3742, 0.06411, 0.4081, 0.09192, 0.4081, 0.09192, 0.3742, 0.06411, 0.04345, 0.3356, 0.03073, 0.2936, 0.03073, 0.2936, 0.04345, 0.3356, 0.4081, 0.09192, 0.4359, 0.1258, 0.4359, 0.1258, 0.4081, 0.09192, 0.03073, 0.2936, 0.02643, 0.25, 0.02643, 0.25, 0.03073, 0.2936, 0.4359, 0.1258, 0.4565, 0.1644, 0.4565, 0.1644, 0.4359, 0.1258, 0.02643, 0.25, 0.03073, 0.2064, 0.03073, 0.2064, 0.02643, 0.25, 0.4565, 0.1644, 0.4693, 0.2064, 0.4693, 0.2064, 0.4565, 0.1644, 0.03073, 0.2064, 0.04345, 0.1644, 0.04345, 0.1644, 0.03073, 0.2064, 0.4693, 0.2064, 0.4736, 0.25, 0.4736, 0.25, 0.4693, 0.2064, 0.04345, 0.1644, 0.06411, 0.1258, 0.06411, 0.1258, 0.04345, 0.1644, 0.4736, 0.25, 0.4693, 0.2936, 0.4693, 0.2936, 0.4736, 0.25, 0.06411, 0.1258, 0.09192, 0.09192, 0.09192, 0.09192, 0.06411, 0.1258, 0.4693, 0.2936, 0.4565, 0.3356, 0.4565, 0.3356, 0.4693, 0.2936, 0.09192, 0.09192, 0.1258, 0.06411, 0.1258, 0.06411, 0.09192, 0.09192, 0.4565, 0.3356, 0.4359, 0.3742, 0.4359, 0.3742, 0.4565, 0.3356, 0.2064, 0.4693, 0.25, 0.4736, 0.25, 0.4818, 0.2048, 0.4773, 0.1644, 0.4565, 0.2064, 0.4693, 0.2048, 0.4773, 0.1613, 0.4641, 0.1258, 0.4359, 0.1644, 0.4565, 0.1613, 0.4641, 0.1212, 0.4427, 0.09192, 0.4081, 0.1258, 0.4359, 0.1212, 0.4427, 0.0861, 0.4139, 0.06411, 0.3742, 0.09192, 0.4081, 0.0861, 0.4139, 0.05728, 0.3788, 0.04345, 0.3356, 0.06411, 0.3742, 0.05728, 0.3788, 0.03586, 0.3387, 0.03073, 0.2936, 0.04345, 0.3356, 0.03586, 0.3387, 0.02267, 0.2952, 0.02643, 0.25, 0.03073, 0.2936, 0.02267, 0.2952, 0.01822, 0.25, 0.03073, 0.2064, 0.02643, 0.25, 0.01822, 0.25, 0.02267, 0.2048, 0.04345, 0.1644, 0.03073, 0.2064, 0.02267, 0.2048, 0.03586, 0.1613, 0.06411, 0.1258, 0.04345, 0.1644, 0.03586, 0.1613, 0.05728, 0.1212, 0.09192, 0.09192, 0.06411, 0.1258, 0.05728, 0.1212, 0.0861, 0.0861, 0.1258, 0.06411, 0.09192, 0.09192, 0.0861, 0.0861, 0.1212, 0.05728, 0.1644, 0.04345, 0.1258, 0.06411, 0.1212, 0.05728, 0.1613, 0.03586, 0.2064, 0.03073, 0.1644, 0.04345, 0.1613, 0.03586, 0.2048, 0.02267, 0.25, 0.02643, 0.2064, 0.03073, 0.2048, 0.02267, 0.25, 0.01822, 0.2936, 0.03073, 0.25, 0.02643, 0.25, 0.01822, 0.2952, 0.02267, 0.3356, 0.04345, 0.2936, 0.03073, 0.2952, 0.02267, 0.3387, 0.03586, 0.3742, 0.06411, 0.3356, 0.04345, 0.3387, 0.03586, 0.3788, 0.05728, 0.4081, 0.09192, 0.3742, 0.06411, 0.3788, 0.05728, 0.4139, 0.0861, 0.4359, 0.1258, 0.4081, 0.09192, 0.4139, 0.0861, 0.4427, 0.1212, 0.4565, 0.1644, 0.4359, 0.1258, 0.4427, 0.1212, 0.4641, 0.1613, 0.4693, 0.2064, 0.4565, 0.1644, 0.4641, 0.1613, 0.4773, 0.2048, 0.4736, 0.25, 0.4693, 0.2064, 0.4773, 0.2048, 0.4818, 0.25, 0.4693, 0.2936, 0.4736, 0.25, 0.4818, 0.25, 0.4773, 0.2952, 0.4565, 0.3356, 0.4693, 0.2936, 0.4773, 0.2952, 0.4641, 0.3387, 0.4359, 0.3742, 0.4565, 0.3356, 0.4641, 0.3387, 0.4427, 0.3788, 0.4081, 0.4081, 0.4359, 0.3742, 0.4427, 0.3788, 0.4139, 0.4139, 0.3742, 0.4359, 0.4081, 0.4081, 0.4139, 0.4139, 0.3788, 0.4427, 0.3356, 0.4565, 0.3742, 0.4359, 0.3788, 0.4427, 0.3387, 0.4641, 0.2936, 0.4693, 0.3356, 0.4565, 0.3387, 0.4641, 0.2952, 0.4773, 0.25, 0.4736, 0.2936, 0.4693, 0.2952, 0.4773, 0.25, 0.4818])
me_generic_ceiling_light02_vertex.materials.append(mat_light)
me_generic_ceiling_light02_vertex.materials.append(mat_black_metal)
me_generic_ceiling_light02_vertex.update()

# ---- objects
ob_generic_ceiling_light02 = bpy.data.objects.new('generic_ceiling_light02', me_generic_ceiling_light02_vertex)

# ---- transforms, parenting, visibility, modifiers, constraints
ob_generic_ceiling_light02.location = (0.0, 0.0, 0.0)
_m = ob_generic_ceiling_light02.modifiers.new('Bevel', 'BEVEL')
_m.segments = 6

# ---- collection membership
col_generic_ceiling_light02.objects.link(ob_generic_ceiling_light02)

# ---- scene / render settings (as saved in the file)
scene.frame_start = 1; scene.frame_end = 250; scene.frame_set(1)
scene.render.engine = 'BLENDER_EEVEE_NEXT'
scene.cycles.sampling_pattern = 'TABULATED_SOBOL'
scene.cycles.use_light_tree = False
scene.view_settings.view_transform = 'Filmic'
bpy.context.view_layer.update()

# ---- added for rendering (the .blend has no active camera): camera
cam_auto = bpy.data.cameras.new('AutoCamera')
cam_auto.lens = 50.0
cam_auto.sensor_width = 36.0
cam_auto.clip_end = 1000.0
ob_auto_camera = bpy.data.objects.new('AutoCamera', cam_auto)
scene.collection.objects.link(ob_auto_camera)
ob_auto_camera.location = (0.524122, -0.628946, 0.419297)
ob_auto_camera.rotation_euler = (1.09748, -7.21219e-08, 0.694738)
scene.camera = ob_auto_camera
bpy.context.view_layer.update()

